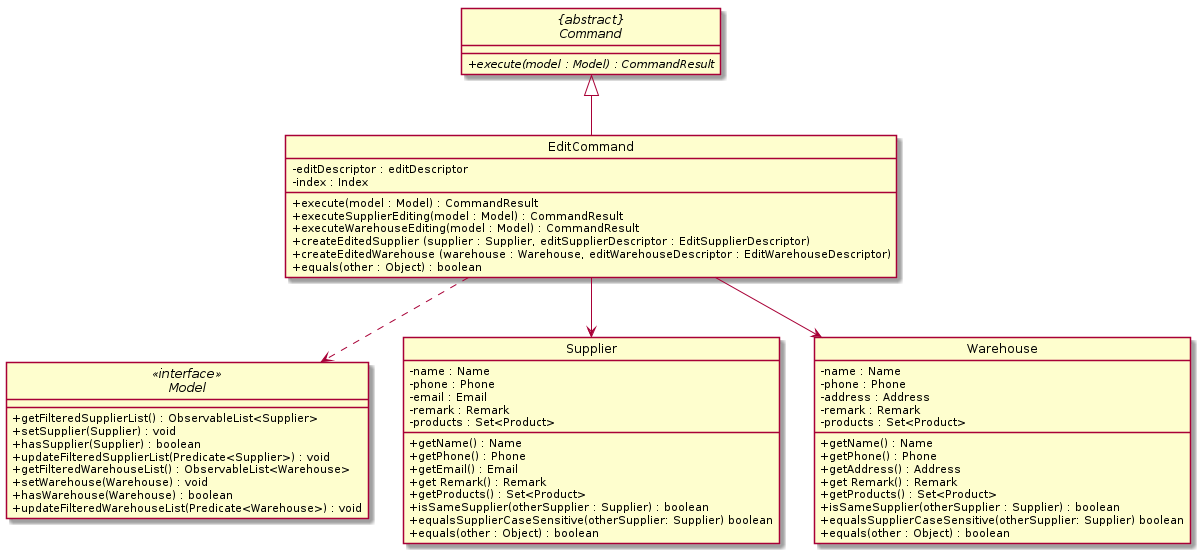

The diagram above was rendered by PlantUML. Its source (embedded in the PNG):
@startuml
skinparam backgroundColor #ffffff
skinparam classAttributeIconSize 0
hide circle

abstract class "{abstract}\nCommand" {
    + {abstract} execute(model : Model) : CommandResult
}

interface Model <<interface>> {
    + getFilteredSupplierList() : ObservableList<Supplier>
    + setSupplier(Supplier) : void
    + hasSupplier(Supplier) : boolean
    + updateFilteredSupplierList(Predicate<Supplier>) : void
    + getFilteredWarehouseList() : ObservableList<Warehouse>
    + setWarehouse(Warehouse) : void
    + hasWarehouse(Warehouse) : boolean
    + updateFilteredWarehouseList(Predicate<Warehouse>) : void
}

class Supplier {
    - name : Name
    - phone : Phone
    - email : Email
    - remark : Remark
    - products : Set<Product>

    + getName() : Name
    + getPhone() : Phone
    + getEmail() : Email
    + get Remark() : Remark
    + getProducts() : Set<Product>
    + isSameSupplier(otherSupplier : Supplier) : boolean
    + equalsSupplierCaseSensitive(otherSupplier: Supplier) boolean
    + equals(other : Object) : boolean
}

class Warehouse {
    - name : Name
    - phone : Phone
    - address : Address
    - remark : Remark
    - products : Set<Product>

    + getName() : Name
    + getPhone() : Phone
    + getAddress() : Address
    + get Remark() : Remark
    + getProducts() : Set<Product>
    + isSameSupplier(otherSupplier : Supplier) : boolean
    + equalsSupplierCaseSensitive(otherSupplier: Supplier) boolean
    + equals(other : Object) : boolean
}

class EditCommand {
    - editDescriptor : editDescriptor
    - index : Index

    + execute(model : Model) : CommandResult
    + executeSupplierEditing(model : Model) : CommandResult
    + executeWarehouseEditing(model : Model) : CommandResult
    + createEditedSupplier (supplier : Supplier, editSupplierDescriptor : EditSupplierDescriptor)
    + createEditedWarehouse (warehouse : Warehouse, editWarehouseDescriptor : EditWarehouseDescriptor)
    + equals(other : Object) : boolean
}

EditCommand --up|> "{abstract}\nCommand"
EditCommand ..> Model
EditCommand --> Supplier
EditCommand --> Warehouse

@enduml